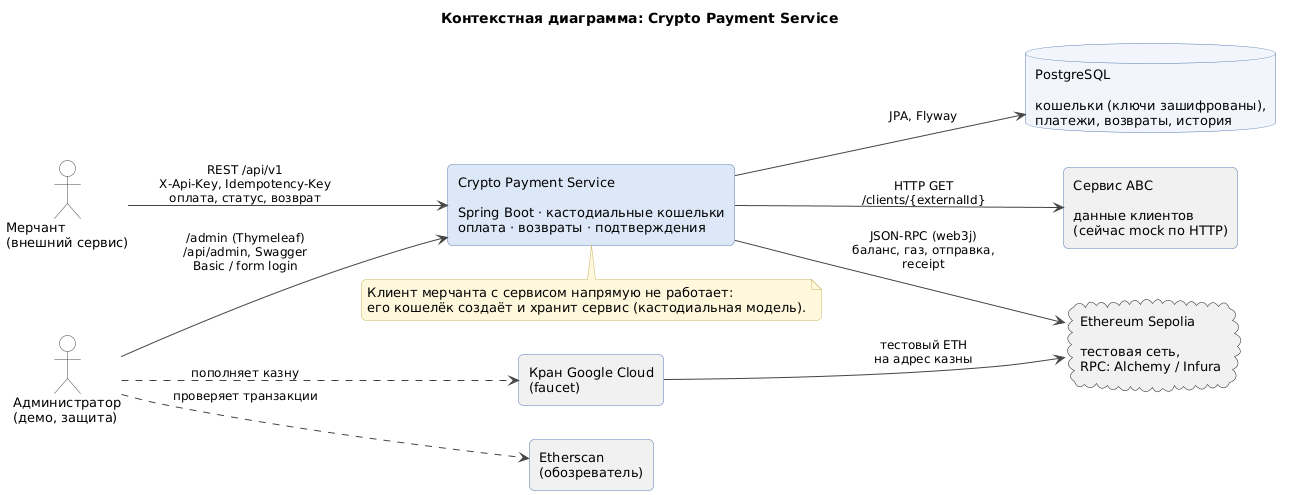

The diagram above was rendered by PlantUML. Its source (embedded in the PNG):
@startuml context
!include style.iuml
title Контекстная диаграмма: Crypto Payment Service
left to right direction

actor "Мерчант\n(внешний сервис)" as merchant
actor "Администратор\n(демо, защита)" as admin

rectangle "Crypto Payment Service\n\nSpring Boot · кастодиальные кошельки\nоплата · возвраты · подтверждения" as system #DCE8F7

database "PostgreSQL\n\nкошельки (ключи зашифрованы),\nплатежи, возвраты, история" as db
rectangle "Сервис ABC\n\nданные клиентов\n(сейчас mock по HTTP)" as abc
cloud "Ethereum Sepolia\n\nтестовая сеть,\nRPC: Alchemy / Infura" as eth
rectangle "Кран Google Cloud\n(faucet)" as faucet
rectangle "Etherscan\n(обозреватель)" as etherscan

merchant --> system : REST /api/v1\nX-Api-Key, Idempotency-Key\nоплата, статус, возврат
admin --> system : /admin (Thymeleaf)\n/api/admin, Swagger\nBasic / form login
system --> db : JPA, Flyway
system --> abc : HTTP GET\n/clients/{externalId}
system --> eth : JSON-RPC (web3j)\nбаланс, газ, отправка,\nreceipt
faucet --> eth : тестовый ETH\nна адрес казны
admin ..> faucet : пополняет казну
admin ..> etherscan : проверяет транзакции

note bottom of system
  Клиент мерчанта с сервисом напрямую не работает:
  его кошелёк создаёт и хранит сервис (кастодиальная модель).
end note
@enduml